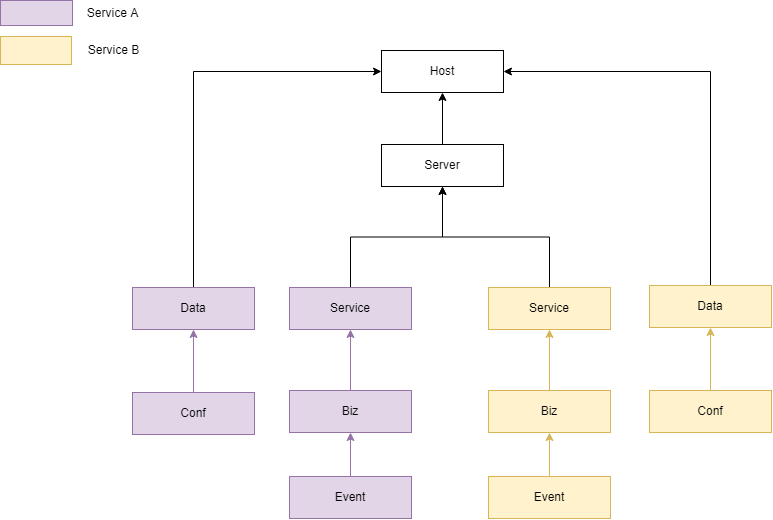

The diagram above was exported from draw.io. Its source (the exported page's mxGraphModel, read from the mxfile embedded in the PNG):
<mxGraphModel dx="882" dy="887" grid="0" gridSize="10" guides="1" tooltips="1" connect="1" arrows="1" fold="1" page="1" pageScale="1" pageWidth="827" pageHeight="1169" math="0" shadow="0">
  <root>
    <mxCell id="0" />
    <mxCell id="1" parent="0" />
    <mxCell id="PAyKsqAnct8fRBxtAz6s-12" value="" style="rounded=0;whiteSpace=wrap;html=1;sketch=0;fillColor=#e1d5e7;strokeColor=#9673a6;" vertex="1" parent="1">
      <mxGeometry x="37" y="19" width="72" height="25" as="geometry" />
    </mxCell>
    <mxCell id="PAyKsqAnct8fRBxtAz6s-13" value="" style="rounded=0;whiteSpace=wrap;html=1;sketch=0;fillColor=#fff2cc;strokeColor=#d6b656;" vertex="1" parent="1">
      <mxGeometry x="37" y="55" width="71" height="28" as="geometry" />
    </mxCell>
    <mxCell id="PAyKsqAnct8fRBxtAz6s-14" value="Service A" style="text;html=1;align=center;verticalAlign=middle;resizable=0;points=[];autosize=1;strokeColor=none;fillColor=none;" vertex="1" parent="1">
      <mxGeometry x="118" y="22.5" width="61" height="18" as="geometry" />
    </mxCell>
    <mxCell id="PAyKsqAnct8fRBxtAz6s-15" value="Service B" style="text;html=1;align=center;verticalAlign=middle;resizable=0;points=[];autosize=1;strokeColor=none;fillColor=none;" vertex="1" parent="1">
      <mxGeometry x="119.5" y="60" width="61" height="18" as="geometry" />
    </mxCell>
    <mxCell id="PAyKsqAnct8fRBxtAz6s-39" value="Host" style="rounded=0;whiteSpace=wrap;html=1;sketch=0;" vertex="1" parent="1">
      <mxGeometry x="418.0000244140625" y="69.0000244140625" width="122" height="42" as="geometry" />
    </mxCell>
    <mxCell id="PAyKsqAnct8fRBxtAz6s-45" style="edgeStyle=orthogonalEdgeStyle;orthogonalLoop=1;jettySize=auto;html=1;exitX=0.5;exitY=0;exitDx=0;exitDy=0;entryX=0.5;entryY=1;entryDx=0;entryDy=0;rounded=0;fillColor=#fff2cc;strokeColor=#d6b656;" edge="1" parent="1" source="PAyKsqAnct8fRBxtAz6s-47" target="PAyKsqAnct8fRBxtAz6s-55">
      <mxGeometry relative="1" as="geometry" />
    </mxCell>
    <mxCell id="PAyKsqAnct8fRBxtAz6s-47" value="Biz" style="rounded=0;whiteSpace=wrap;html=1;sketch=0;fillColor=#fff2cc;strokeColor=#d6b656;" vertex="1" parent="1">
      <mxGeometry x="525.0000244140625" y="409.0000244140625" width="122" height="42" as="geometry" />
    </mxCell>
    <mxCell id="PAyKsqAnct8fRBxtAz6s-48" style="edgeStyle=orthogonalEdgeStyle;rounded=0;orthogonalLoop=1;jettySize=auto;html=1;exitX=0.5;exitY=0;exitDx=0;exitDy=0;entryX=0.5;entryY=1;entryDx=0;entryDy=0;fillColor=#fff2cc;strokeColor=#d6b656;" edge="1" parent="1" source="PAyKsqAnct8fRBxtAz6s-49" target="PAyKsqAnct8fRBxtAz6s-51">
      <mxGeometry relative="1" as="geometry" />
    </mxCell>
    <mxCell id="PAyKsqAnct8fRBxtAz6s-49" value="Conf" style="rounded=0;whiteSpace=wrap;html=1;sketch=0;fillColor=#fff2cc;strokeColor=#d6b656;" vertex="1" parent="1">
      <mxGeometry x="686.0000244140625" y="409.0000244140625" width="122" height="42" as="geometry" />
    </mxCell>
    <mxCell id="PAyKsqAnct8fRBxtAz6s-67" style="edgeStyle=orthogonalEdgeStyle;rounded=0;orthogonalLoop=1;jettySize=auto;html=1;exitX=0.5;exitY=0;exitDx=0;exitDy=0;entryX=1;entryY=0.5;entryDx=0;entryDy=0;" edge="1" parent="1" source="PAyKsqAnct8fRBxtAz6s-51" target="PAyKsqAnct8fRBxtAz6s-39">
      <mxGeometry relative="1" as="geometry" />
    </mxCell>
    <mxCell id="PAyKsqAnct8fRBxtAz6s-51" value="Data" style="rounded=0;whiteSpace=wrap;html=1;sketch=0;fillColor=#fff2cc;strokeColor=#d6b656;" vertex="1" parent="1">
      <mxGeometry x="686.0000244140625" y="304.0000244140625" width="122" height="42" as="geometry" />
    </mxCell>
    <mxCell id="PAyKsqAnct8fRBxtAz6s-52" value="" style="edgeStyle=orthogonalEdgeStyle;rounded=0;orthogonalLoop=1;jettySize=auto;html=1;fontSize=12;" edge="1" parent="1" source="PAyKsqAnct8fRBxtAz6s-53" target="PAyKsqAnct8fRBxtAz6s-39">
      <mxGeometry relative="1" as="geometry" />
    </mxCell>
    <mxCell id="PAyKsqAnct8fRBxtAz6s-53" value="Server" style="rounded=0;whiteSpace=wrap;html=1;sketch=0;" vertex="1" parent="1">
      <mxGeometry x="418.0000244140625" y="163.0000244140625" width="122" height="42" as="geometry" />
    </mxCell>
    <mxCell id="PAyKsqAnct8fRBxtAz6s-54" style="edgeStyle=orthogonalEdgeStyle;rounded=0;orthogonalLoop=1;jettySize=auto;html=1;exitX=0.5;exitY=0;exitDx=0;exitDy=0;entryX=0.5;entryY=1;entryDx=0;entryDy=0;fontSize=12;" edge="1" parent="1" source="PAyKsqAnct8fRBxtAz6s-55" target="PAyKsqAnct8fRBxtAz6s-53">
      <mxGeometry relative="1" as="geometry" />
    </mxCell>
    <mxCell id="PAyKsqAnct8fRBxtAz6s-55" value="Service" style="rounded=0;whiteSpace=wrap;html=1;sketch=0;fillColor=#fff2cc;strokeColor=#d6b656;" vertex="1" parent="1">
      <mxGeometry x="525.0000244140625" y="306.0000244140625" width="122" height="42" as="geometry" />
    </mxCell>
    <mxCell id="PAyKsqAnct8fRBxtAz6s-69" style="edgeStyle=orthogonalEdgeStyle;rounded=0;orthogonalLoop=1;jettySize=auto;html=1;exitX=0.5;exitY=0;exitDx=0;exitDy=0;entryX=0.5;entryY=1;entryDx=0;entryDy=0;fillColor=#fff2cc;strokeColor=#d6b656;" edge="1" parent="1" source="PAyKsqAnct8fRBxtAz6s-68" target="PAyKsqAnct8fRBxtAz6s-47">
      <mxGeometry relative="1" as="geometry" />
    </mxCell>
    <mxCell id="PAyKsqAnct8fRBxtAz6s-68" value="Event" style="rounded=0;whiteSpace=wrap;html=1;sketch=0;fillColor=#fff2cc;strokeColor=#d6b656;" vertex="1" parent="1">
      <mxGeometry x="525.0000244140625" y="495.0000244140625" width="122" height="42" as="geometry" />
    </mxCell>
    <mxCell id="PAyKsqAnct8fRBxtAz6s-70" style="edgeStyle=orthogonalEdgeStyle;orthogonalLoop=1;jettySize=auto;html=1;exitX=0.5;exitY=0;exitDx=0;exitDy=0;entryX=0.5;entryY=1;entryDx=0;entryDy=0;rounded=0;fillColor=#e1d5e7;strokeColor=#9673a6;" edge="1" parent="1" source="PAyKsqAnct8fRBxtAz6s-71" target="PAyKsqAnct8fRBxtAz6s-75">
      <mxGeometry relative="1" as="geometry" />
    </mxCell>
    <mxCell id="PAyKsqAnct8fRBxtAz6s-71" value="Biz" style="rounded=0;whiteSpace=wrap;html=1;sketch=0;fillColor=#e1d5e7;strokeColor=#9673a6;" vertex="1" parent="1">
      <mxGeometry x="326.0000244140625" y="409.0000244140625" width="122" height="42" as="geometry" />
    </mxCell>
    <mxCell id="PAyKsqAnct8fRBxtAz6s-72" style="edgeStyle=orthogonalEdgeStyle;rounded=0;orthogonalLoop=1;jettySize=auto;html=1;exitX=0.5;exitY=0;exitDx=0;exitDy=0;entryX=0.5;entryY=1;entryDx=0;entryDy=0;fillColor=#e1d5e7;strokeColor=#9673a6;" edge="1" parent="1" source="PAyKsqAnct8fRBxtAz6s-73" target="PAyKsqAnct8fRBxtAz6s-74">
      <mxGeometry relative="1" as="geometry" />
    </mxCell>
    <mxCell id="PAyKsqAnct8fRBxtAz6s-73" value="Conf" style="rounded=0;whiteSpace=wrap;html=1;sketch=0;fillColor=#e1d5e7;strokeColor=#9673a6;" vertex="1" parent="1">
      <mxGeometry x="169.00002441406252" y="411.0000244140625" width="122" height="42" as="geometry" />
    </mxCell>
    <mxCell id="PAyKsqAnct8fRBxtAz6s-79" style="edgeStyle=orthogonalEdgeStyle;rounded=0;orthogonalLoop=1;jettySize=auto;html=1;exitX=0.5;exitY=0;exitDx=0;exitDy=0;entryX=0;entryY=0.5;entryDx=0;entryDy=0;" edge="1" parent="1" source="PAyKsqAnct8fRBxtAz6s-74" target="PAyKsqAnct8fRBxtAz6s-39">
      <mxGeometry relative="1" as="geometry" />
    </mxCell>
    <mxCell id="PAyKsqAnct8fRBxtAz6s-74" value="Data" style="rounded=0;whiteSpace=wrap;html=1;sketch=0;fillColor=#e1d5e7;strokeColor=#9673a6;" vertex="1" parent="1">
      <mxGeometry x="169.00002441406252" y="306.0000244140625" width="122" height="42" as="geometry" />
    </mxCell>
    <mxCell id="PAyKsqAnct8fRBxtAz6s-78" style="edgeStyle=orthogonalEdgeStyle;rounded=0;orthogonalLoop=1;jettySize=auto;html=1;exitX=0.5;exitY=0;exitDx=0;exitDy=0;entryX=0.5;entryY=1;entryDx=0;entryDy=0;" edge="1" parent="1" source="PAyKsqAnct8fRBxtAz6s-75" target="PAyKsqAnct8fRBxtAz6s-53">
      <mxGeometry relative="1" as="geometry" />
    </mxCell>
    <mxCell id="PAyKsqAnct8fRBxtAz6s-75" value="Service" style="rounded=0;whiteSpace=wrap;html=1;sketch=0;fillColor=#e1d5e7;strokeColor=#9673a6;" vertex="1" parent="1">
      <mxGeometry x="326.0000244140625" y="306.0000244140625" width="122" height="42" as="geometry" />
    </mxCell>
    <mxCell id="PAyKsqAnct8fRBxtAz6s-76" style="edgeStyle=orthogonalEdgeStyle;rounded=0;orthogonalLoop=1;jettySize=auto;html=1;exitX=0.5;exitY=0;exitDx=0;exitDy=0;entryX=0.5;entryY=1;entryDx=0;entryDy=0;fillColor=#e1d5e7;strokeColor=#9673a6;" edge="1" parent="1" source="PAyKsqAnct8fRBxtAz6s-77" target="PAyKsqAnct8fRBxtAz6s-71">
      <mxGeometry relative="1" as="geometry" />
    </mxCell>
    <mxCell id="PAyKsqAnct8fRBxtAz6s-77" value="Event" style="rounded=0;whiteSpace=wrap;html=1;sketch=0;fillColor=#e1d5e7;strokeColor=#9673a6;" vertex="1" parent="1">
      <mxGeometry x="326.0000244140625" y="495.0000244140625" width="122" height="42" as="geometry" />
    </mxCell>
  </root>
</mxGraphModel>